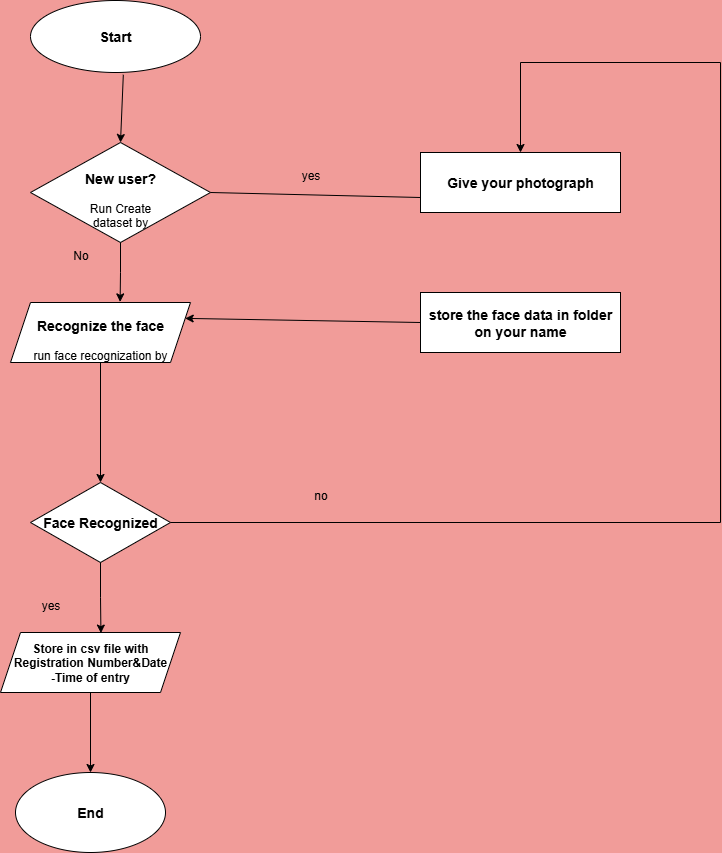

The diagram above was exported from draw.io. Its source (the exported page's mxGraphModel, read from the mxfile embedded in the PNG):
<mxGraphModel dx="1042" dy="562" grid="1" gridSize="10" guides="1" tooltips="1" connect="1" arrows="1" fold="1" page="1" pageScale="1" pageWidth="850" pageHeight="1100" background="#F19C99" math="0" shadow="0">
  <root>
    <mxCell id="0" />
    <mxCell id="1" parent="0" />
    <mxCell id="iHx6pMsScWUOIRR7b_fi-1" value="&lt;h3&gt;Start&lt;/h3&gt;" style="ellipse;whiteSpace=wrap;html=1;" vertex="1" parent="1">
      <mxGeometry x="110" y="38" width="170" height="72" as="geometry" />
    </mxCell>
    <mxCell id="iHx6pMsScWUOIRR7b_fi-2" value="&lt;h3&gt;New user?&lt;/h3&gt;&lt;div&gt;&lt;span style=&quot;background-color: transparent; color: light-dark(rgb(0, 0, 0), rgb(255, 255, 255));&quot;&gt;Run Create&lt;/span&gt;&lt;/div&gt;&lt;div&gt;&lt;span style=&quot;background-color: transparent; color: light-dark(rgb(0, 0, 0), rgb(255, 255, 255));&quot;&gt;dataset by&lt;/span&gt;&lt;/div&gt;" style="rhombus;whiteSpace=wrap;html=1;" vertex="1" parent="1">
      <mxGeometry x="110" y="180" width="180" height="100" as="geometry" />
    </mxCell>
    <mxCell id="iHx6pMsScWUOIRR7b_fi-16" style="edgeStyle=orthogonalEdgeStyle;rounded=0;orthogonalLoop=1;jettySize=auto;html=1;entryX=0.5;entryY=0;entryDx=0;entryDy=0;" edge="1" parent="1" source="iHx6pMsScWUOIRR7b_fi-3" target="iHx6pMsScWUOIRR7b_fi-4">
      <mxGeometry relative="1" as="geometry" />
    </mxCell>
    <mxCell id="iHx6pMsScWUOIRR7b_fi-3" value="&lt;h3&gt;Recognize the face&lt;/h3&gt;&lt;div&gt;run face recognization by&lt;/div&gt;" style="shape=parallelogram;perimeter=parallelogramPerimeter;whiteSpace=wrap;html=1;fixedSize=1;" vertex="1" parent="1">
      <mxGeometry x="90" y="340" width="180" height="60" as="geometry" />
    </mxCell>
    <mxCell id="iHx6pMsScWUOIRR7b_fi-4" value="&lt;h3&gt;Face Recognized&lt;/h3&gt;" style="rhombus;whiteSpace=wrap;html=1;" vertex="1" parent="1">
      <mxGeometry x="110" y="520" width="140" height="80" as="geometry" />
    </mxCell>
    <mxCell id="iHx6pMsScWUOIRR7b_fi-18" style="edgeStyle=orthogonalEdgeStyle;rounded=0;orthogonalLoop=1;jettySize=auto;html=1;" edge="1" parent="1" source="iHx6pMsScWUOIRR7b_fi-5" target="iHx6pMsScWUOIRR7b_fi-6">
      <mxGeometry relative="1" as="geometry" />
    </mxCell>
    <mxCell id="iHx6pMsScWUOIRR7b_fi-5" value="&lt;h4&gt;Store in csv file with&lt;br&gt;Registration Number&amp;amp;Date&lt;br&gt;-Time of entry&lt;/h4&gt;" style="shape=parallelogram;perimeter=parallelogramPerimeter;whiteSpace=wrap;html=1;fixedSize=1;" vertex="1" parent="1">
      <mxGeometry x="80" y="670" width="180" height="60" as="geometry" />
    </mxCell>
    <mxCell id="iHx6pMsScWUOIRR7b_fi-6" value="&lt;h3&gt;End&lt;/h3&gt;" style="ellipse;whiteSpace=wrap;html=1;" vertex="1" parent="1">
      <mxGeometry x="95" y="810" width="150" height="80" as="geometry" />
    </mxCell>
    <mxCell id="iHx6pMsScWUOIRR7b_fi-7" value="&lt;h3&gt;Give your photograph&lt;/h3&gt;" style="rounded=0;whiteSpace=wrap;html=1;" vertex="1" parent="1">
      <mxGeometry x="500" y="190" width="200" height="60" as="geometry" />
    </mxCell>
    <mxCell id="iHx6pMsScWUOIRR7b_fi-8" value="&lt;h3&gt;store the face data in folder&lt;br&gt;on your name&lt;/h3&gt;" style="rounded=0;whiteSpace=wrap;html=1;" vertex="1" parent="1">
      <mxGeometry x="500" y="330" width="200" height="60" as="geometry" />
    </mxCell>
    <mxCell id="iHx6pMsScWUOIRR7b_fi-13" value="" style="endArrow=classic;html=1;rounded=0;exitX=0.546;exitY=1.031;exitDx=0;exitDy=0;entryX=0.5;entryY=0;entryDx=0;entryDy=0;exitPerimeter=0;" edge="1" parent="1" source="iHx6pMsScWUOIRR7b_fi-1" target="iHx6pMsScWUOIRR7b_fi-2">
      <mxGeometry width="50" height="50" relative="1" as="geometry">
        <mxPoint x="470" y="390" as="sourcePoint" />
        <mxPoint x="520" y="340" as="targetPoint" />
      </mxGeometry>
    </mxCell>
    <mxCell id="iHx6pMsScWUOIRR7b_fi-14" style="edgeStyle=orthogonalEdgeStyle;rounded=0;orthogonalLoop=1;jettySize=auto;html=1;entryX=0.609;entryY=-0.01;entryDx=0;entryDy=0;entryPerimeter=0;" edge="1" parent="1" source="iHx6pMsScWUOIRR7b_fi-2" target="iHx6pMsScWUOIRR7b_fi-3">
      <mxGeometry relative="1" as="geometry" />
    </mxCell>
    <mxCell id="iHx6pMsScWUOIRR7b_fi-17" style="edgeStyle=orthogonalEdgeStyle;rounded=0;orthogonalLoop=1;jettySize=auto;html=1;entryX=0.558;entryY=0.01;entryDx=0;entryDy=0;entryPerimeter=0;" edge="1" parent="1" source="iHx6pMsScWUOIRR7b_fi-4" target="iHx6pMsScWUOIRR7b_fi-5">
      <mxGeometry relative="1" as="geometry" />
    </mxCell>
    <mxCell id="iHx6pMsScWUOIRR7b_fi-19" value="" style="endArrow=none;html=1;rounded=0;exitX=1;exitY=0.5;exitDx=0;exitDy=0;entryX=0;entryY=0.75;entryDx=0;entryDy=0;" edge="1" parent="1" source="iHx6pMsScWUOIRR7b_fi-2" target="iHx6pMsScWUOIRR7b_fi-7">
      <mxGeometry width="50" height="50" relative="1" as="geometry">
        <mxPoint x="470" y="340" as="sourcePoint" />
        <mxPoint x="520" y="290" as="targetPoint" />
      </mxGeometry>
    </mxCell>
    <mxCell id="iHx6pMsScWUOIRR7b_fi-20" value="" style="endArrow=classic;html=1;rounded=0;exitX=0;exitY=0.5;exitDx=0;exitDy=0;entryX=1;entryY=0.25;entryDx=0;entryDy=0;" edge="1" parent="1" source="iHx6pMsScWUOIRR7b_fi-8" target="iHx6pMsScWUOIRR7b_fi-3">
      <mxGeometry width="50" height="50" relative="1" as="geometry">
        <mxPoint x="470" y="400" as="sourcePoint" />
        <mxPoint x="520" y="350" as="targetPoint" />
      </mxGeometry>
    </mxCell>
    <mxCell id="iHx6pMsScWUOIRR7b_fi-22" value="" style="endArrow=none;html=1;rounded=0;exitX=1;exitY=0.5;exitDx=0;exitDy=0;" edge="1" parent="1" source="iHx6pMsScWUOIRR7b_fi-4">
      <mxGeometry width="50" height="50" relative="1" as="geometry">
        <mxPoint x="470" y="490" as="sourcePoint" />
        <mxPoint x="800" y="560" as="targetPoint" />
      </mxGeometry>
    </mxCell>
    <mxCell id="iHx6pMsScWUOIRR7b_fi-23" value="" style="endArrow=none;html=1;rounded=0;" edge="1" parent="1">
      <mxGeometry width="50" height="50" relative="1" as="geometry">
        <mxPoint x="800" y="560" as="sourcePoint" />
        <mxPoint x="800" y="100" as="targetPoint" />
      </mxGeometry>
    </mxCell>
    <mxCell id="iHx6pMsScWUOIRR7b_fi-24" value="" style="endArrow=none;html=1;rounded=0;" edge="1" parent="1">
      <mxGeometry width="50" height="50" relative="1" as="geometry">
        <mxPoint x="800" y="100" as="sourcePoint" />
        <mxPoint x="600" y="100" as="targetPoint" />
      </mxGeometry>
    </mxCell>
    <mxCell id="iHx6pMsScWUOIRR7b_fi-25" value="" style="endArrow=classic;html=1;rounded=0;entryX=0.5;entryY=0;entryDx=0;entryDy=0;" edge="1" parent="1" target="iHx6pMsScWUOIRR7b_fi-7">
      <mxGeometry width="50" height="50" relative="1" as="geometry">
        <mxPoint x="600" y="100" as="sourcePoint" />
        <mxPoint x="520" y="260" as="targetPoint" />
      </mxGeometry>
    </mxCell>
    <mxCell id="iHx6pMsScWUOIRR7b_fi-26" value="no" style="text;html=1;align=center;verticalAlign=middle;resizable=0;points=[];autosize=1;strokeColor=none;fillColor=none;" vertex="1" parent="1">
      <mxGeometry x="380" y="518" width="40" height="30" as="geometry" />
    </mxCell>
    <mxCell id="iHx6pMsScWUOIRR7b_fi-27" value="yes" style="text;html=1;align=center;verticalAlign=middle;resizable=0;points=[];autosize=1;strokeColor=none;fillColor=none;" vertex="1" parent="1">
      <mxGeometry x="370" y="198" width="40" height="30" as="geometry" />
    </mxCell>
    <mxCell id="iHx6pMsScWUOIRR7b_fi-30" value="No" style="text;html=1;align=center;verticalAlign=middle;resizable=0;points=[];autosize=1;strokeColor=none;fillColor=none;" vertex="1" parent="1">
      <mxGeometry x="140" y="278" width="40" height="30" as="geometry" />
    </mxCell>
    <mxCell id="iHx6pMsScWUOIRR7b_fi-31" value="yes" style="text;html=1;align=center;verticalAlign=middle;resizable=0;points=[];autosize=1;strokeColor=none;fillColor=none;" vertex="1" parent="1">
      <mxGeometry x="110" y="628" width="40" height="30" as="geometry" />
    </mxCell>
  </root>
</mxGraphModel>